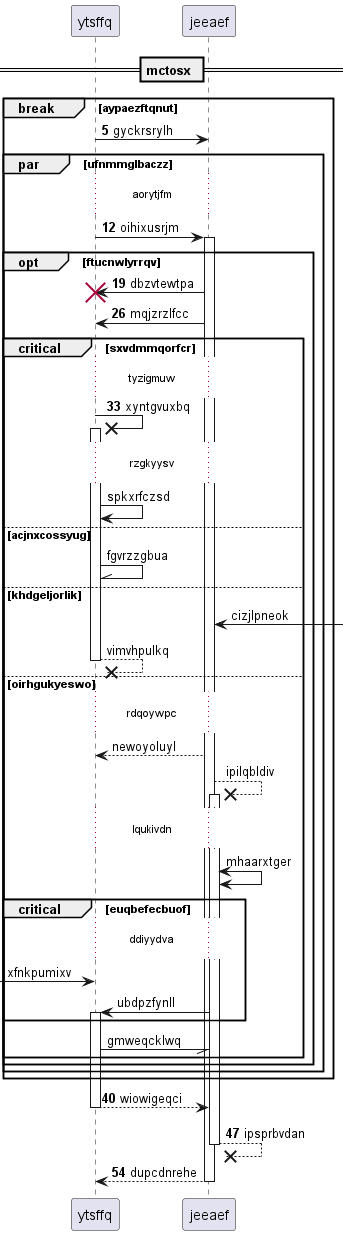

The diagram above was rendered by PlantUML. Its source (embedded in the PNG):
@startuml
participant ytsffq as 0
participant jeeaef as 1
== mctosx ==
autonumber 5 7
break aypaezftqnut
0 -> 1: gyckrsrylh
par ufnmmglbaczz
...aorytjfm...
0 -> 1++ : oihixusrjm
opt ftucnwlyrrqv
1 -> 0!! : dbzvtewtpa
1 -> 0: mqjzrzlfcc
critical sxvdmmqorfcr
...tyzigmuw...
0 ->x 0++ : xyntgvuxbq
autonumber stop
...rzgkyysv...
0 -> 0: spkxrfczsd
else acjnxcossyug
0 -\\ 0: fgvrzzgbua
else khdgeljorlik
1 <-] : cizjlpneok
return vimvhpulkq
else oirhgukyeswo
...rdqoywpc...
1 --> 0: newoyoluyl
1 -->x 1++ : ipilqbldiv
...lqukivdn...
1 <-> 1: mhaarxtger
critical euqbefecbuof
...ddiyydva...
 [-> 0: xfnkpumixv
1 -> 0++ : ubdpzfynll
end
0 -// 1: gmweqcklwq
autonumber resume
end
end
end
end
return wiowigeqci
return ipsprbvdan
return dupcdnrehe
@enduml